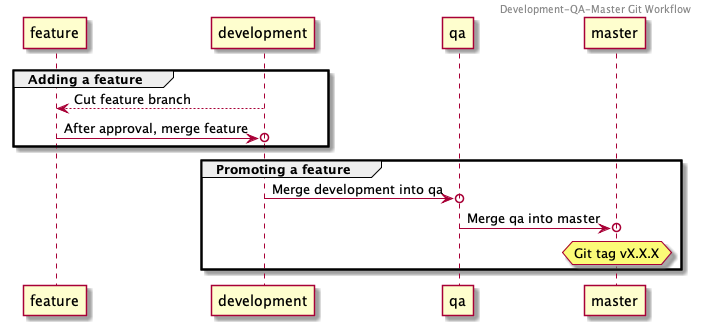

The diagram above was rendered by PlantUML. Its source (embedded in the PNG):
@startuml

Header Development-QA-Master Git Workflow

group Adding a feature

  feature <-- development: Cut feature branch
  feature ->o development: After approval, merge feature
   
end

group Promoting a feature

  development ->o qa: Merge development into qa
  qa ->o master: Merge qa into master
  hnote over master: Git tag vX.X.X

end

@enduml